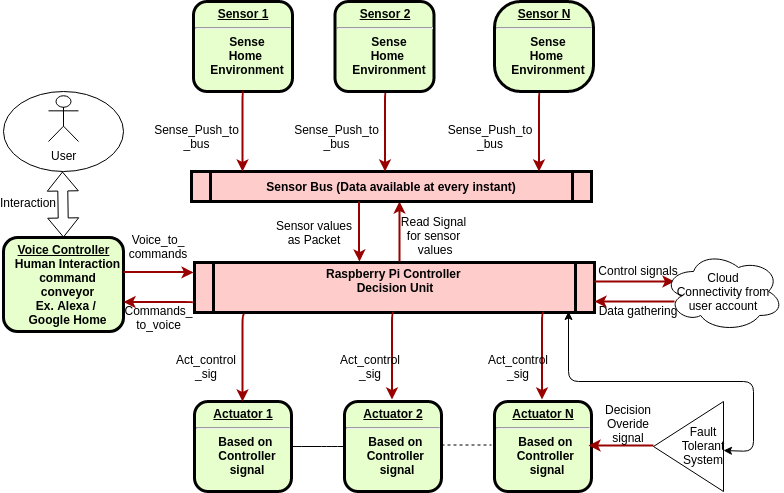

The diagram above was exported from draw.io. Its source (the exported page's mxGraphModel, read from the mxfile embedded in the PNG):
<mxGraphModel dx="1039" dy="467" grid="1" gridSize="10" guides="1" tooltips="1" connect="1" arrows="1" fold="1" page="1" pageScale="1" pageWidth="826" pageHeight="1169" background="#ffffff" math="0" shadow="0">
  <root>
    <mxCell id="0" />
    <mxCell id="1" parent="0" />
    <mxCell id="2" value="&lt;p style=&quot;margin: 0px ; margin-top: 4px ; text-align: center ; text-decoration: underline&quot;&gt;&lt;strong&gt;Sensor 1&lt;/strong&gt;&lt;/p&gt;&lt;hr&gt;&lt;p style=&quot;margin: 0px ; margin-left: 8px&quot;&gt;Sense&lt;/p&gt;&lt;p style=&quot;margin: 0px ; margin-left: 8px&quot;&gt;Home&amp;nbsp;&lt;/p&gt;&lt;p style=&quot;margin: 0px ; margin-left: 8px&quot;&gt;Environment&lt;/p&gt;" style="verticalAlign=middle;align=center;overflow=fill;fontSize=12;fontFamily=Helvetica;html=1;rounded=1;fontStyle=1;strokeWidth=3;fillColor=#E6FFCC" parent="1" vertex="1">
      <mxGeometry x="200" y="130" width="99" height="90" as="geometry" />
    </mxCell>
    <mxCell id="5" value="Raspberry Pi Controller &#10;Decision Unit&#10;" style="shape=process;whiteSpace=wrap;align=center;verticalAlign=middle;size=0.0475;fontStyle=1;strokeWidth=3;fillColor=#FFCCCC" parent="1" vertex="1">
      <mxGeometry x="200.99999999999991" y="391" width="400" height="50" as="geometry" />
    </mxCell>
    <mxCell id="72" value="" style="edgeStyle=elbowEdgeStyle;elbow=vertical;strokeColor=#990000;strokeWidth=2" parent="1" source="5" edge="1">
      <mxGeometry width="100" height="100" relative="1" as="geometry">
        <mxPoint x="500" y="500" as="sourcePoint" />
        <mxPoint x="681" y="410" as="targetPoint" />
        <Array as="points">
          <mxPoint x="650" y="410" />
        </Array>
      </mxGeometry>
    </mxCell>
    <mxCell id="73" value="" style="edgeStyle=elbowEdgeStyle;elbow=vertical;strokeColor=#990000;strokeWidth=2" parent="1" target="5" edge="1">
      <mxGeometry width="100" height="100" relative="1" as="geometry">
        <mxPoint x="681" y="430" as="sourcePoint" />
        <mxPoint x="560" y="400" as="targetPoint" />
        <Array as="points">
          <mxPoint x="650" y="430" />
        </Array>
      </mxGeometry>
    </mxCell>
    <mxCell id="74" value="Control signals" style="text;spacingTop=-5;align=center" parent="1" vertex="1">
      <mxGeometry x="630" y="390.99999999999994" width="30" height="20" as="geometry" />
    </mxCell>
    <mxCell id="75" value="Data gathering" style="text;spacingTop=-5;align=center" parent="1" vertex="1">
      <mxGeometry x="630" y="431" width="30" height="19" as="geometry" />
    </mxCell>
    <mxCell id="89" value="" style="edgeStyle=elbowEdgeStyle;elbow=horizontal;strokeColor=#990000;strokeWidth=2" parent="1" edge="1">
      <mxGeometry width="100" height="100" relative="1" as="geometry">
        <mxPoint x="406" y="390" as="sourcePoint" />
        <mxPoint x="406" y="330" as="targetPoint" />
        <Array as="points">
          <mxPoint x="406" y="359" />
        </Array>
      </mxGeometry>
    </mxCell>
    <mxCell id="Q-lrPqNI40KiLu-yVR7c-98" value="Sensor Bus (Data available at every instant)" style="shape=process;whiteSpace=wrap;align=center;verticalAlign=middle;size=0.0475;fontStyle=1;strokeWidth=3;fillColor=#FFCCCC" parent="1" vertex="1">
      <mxGeometry x="198" y="300" width="400" height="30" as="geometry" />
    </mxCell>
    <mxCell id="Q-lrPqNI40KiLu-yVR7c-100" value="" style="edgeStyle=elbowEdgeStyle;elbow=horizontal;strokeColor=#990000;strokeWidth=2" parent="1" edge="1">
      <mxGeometry width="100" height="100" relative="1" as="geometry">
        <mxPoint x="365.5" y="330" as="sourcePoint" />
        <mxPoint x="366" y="390" as="targetPoint" />
        <Array as="points">
          <mxPoint x="365.5" y="359" />
        </Array>
      </mxGeometry>
    </mxCell>
    <mxCell id="Q-lrPqNI40KiLu-yVR7c-103" value="&lt;p style=&quot;margin: 0px ; margin-top: 4px ; text-align: center ; text-decoration: underline&quot;&gt;&lt;strong&gt;Voice Controller&lt;/strong&gt;&lt;/p&gt;&lt;p style=&quot;margin: 0px ; margin-left: 8px&quot;&gt;&lt;span&gt;Human Interaction&lt;/span&gt;&lt;br&gt;&lt;/p&gt;&lt;p style=&quot;margin: 0px ; margin-left: 8px&quot;&gt;&lt;span&gt;command&lt;/span&gt;&lt;/p&gt;&lt;p style=&quot;margin: 0px ; margin-left: 8px&quot;&gt;conveyor&lt;/p&gt;&lt;p style=&quot;margin: 0px ; margin-left: 8px&quot;&gt;Ex. Alexa /&amp;nbsp;&lt;/p&gt;&lt;p style=&quot;margin: 0px ; margin-left: 8px&quot;&gt;Google Home&lt;/p&gt;" style="verticalAlign=middle;align=center;overflow=fill;fontSize=12;fontFamily=Helvetica;html=1;rounded=1;fontStyle=1;strokeWidth=3;fillColor=#E6FFCC" parent="1" vertex="1">
      <mxGeometry x="10" y="366" width="120" height="94" as="geometry" />
    </mxCell>
    <mxCell id="Q-lrPqNI40KiLu-yVR7c-110" value="" style="edgeStyle=elbowEdgeStyle;elbow=vertical;strokeColor=#990000;strokeWidth=2" parent="1" edge="1">
      <mxGeometry width="100" height="100" relative="1" as="geometry">
        <mxPoint x="130" y="400.5" as="sourcePoint" />
        <mxPoint x="200" y="401" as="targetPoint" />
        <Array as="points">
          <mxPoint x="179" y="400.5" />
        </Array>
      </mxGeometry>
    </mxCell>
    <mxCell id="Q-lrPqNI40KiLu-yVR7c-111" value="" style="edgeStyle=elbowEdgeStyle;elbow=vertical;strokeColor=#990000;strokeWidth=2" parent="1" edge="1">
      <mxGeometry width="100" height="100" relative="1" as="geometry">
        <mxPoint x="200" y="431" as="sourcePoint" />
        <mxPoint x="130" y="430.5" as="targetPoint" />
        <Array as="points">
          <mxPoint x="179" y="430.5" />
        </Array>
      </mxGeometry>
    </mxCell>
    <mxCell id="Q-lrPqNI40KiLu-yVR7c-112" value="Cloud&lt;br&gt;Connectivity from user account&lt;br&gt;" style="ellipse;shape=cloud;whiteSpace=wrap;html=1;" parent="1" vertex="1">
      <mxGeometry x="670" y="380" width="120" height="80" as="geometry" />
    </mxCell>
    <mxCell id="Q-lrPqNI40KiLu-yVR7c-115" value="Voice_to_&#10;commands&#10;" style="text;spacingTop=-5;align=center" parent="1" vertex="1">
      <mxGeometry x="150" y="359.99999999999994" width="30" height="20" as="geometry" />
    </mxCell>
    <mxCell id="Q-lrPqNI40KiLu-yVR7c-116" value="Commands_&#10;to_voice&#10;" style="text;spacingTop=-5;align=center" parent="1" vertex="1">
      <mxGeometry x="150.5" y="430.99999999999994" width="30" height="20" as="geometry" />
    </mxCell>
    <mxCell id="Q-lrPqNI40KiLu-yVR7c-117" value="Sensor values&#10;as Packet&#10;" style="text;spacingTop=-5;align=center" parent="1" vertex="1">
      <mxGeometry x="306" y="346" width="30" height="20" as="geometry" />
    </mxCell>
    <mxCell id="Q-lrPqNI40KiLu-yVR7c-118" value="Read Signal&#10;for sensor&#10; values&#10;" style="text;spacingTop=-5;align=center;rotation=0;" parent="1" vertex="1">
      <mxGeometry x="425.5" y="342" width="30" height="24" as="geometry" />
    </mxCell>
    <mxCell id="Q-lrPqNI40KiLu-yVR7c-124" value="" style="edgeStyle=elbowEdgeStyle;elbow=horizontal;strokeColor=#990000;strokeWidth=2;exitX=0.5;exitY=1;exitDx=0;exitDy=0;" parent="1" source="2" edge="1">
      <mxGeometry width="100" height="100" relative="1" as="geometry">
        <mxPoint x="249" y="231" as="sourcePoint" />
        <mxPoint x="249" y="300" as="targetPoint" />
        <Array as="points">
          <mxPoint x="249" y="260" />
        </Array>
      </mxGeometry>
    </mxCell>
    <mxCell id="Q-lrPqNI40KiLu-yVR7c-125" value="" style="edgeStyle=elbowEdgeStyle;elbow=horizontal;strokeColor=#990000;strokeWidth=2;exitX=0.5;exitY=1;exitDx=0;exitDy=0;" parent="1" edge="1">
      <mxGeometry width="100" height="100" relative="1" as="geometry">
        <mxPoint x="392.5" y="220" as="sourcePoint" />
        <mxPoint x="391.5" y="300" as="targetPoint" />
        <Array as="points">
          <mxPoint x="391.5" y="260" />
        </Array>
      </mxGeometry>
    </mxCell>
    <mxCell id="Q-lrPqNI40KiLu-yVR7c-126" value="" style="edgeStyle=elbowEdgeStyle;elbow=horizontal;strokeColor=#990000;strokeWidth=2;exitX=0.5;exitY=1;exitDx=0;exitDy=0;" parent="1" edge="1">
      <mxGeometry width="100" height="100" relative="1" as="geometry">
        <mxPoint x="546.5" y="220" as="sourcePoint" />
        <mxPoint x="545.5" y="300" as="targetPoint" />
        <Array as="points">
          <mxPoint x="545.5" y="260" />
        </Array>
      </mxGeometry>
    </mxCell>
    <mxCell id="Q-lrPqNI40KiLu-yVR7c-127" value="Sense_Push_to&#10;_bus&#10;" style="text;spacingTop=-5;align=center" parent="1" vertex="1">
      <mxGeometry x="188.5" y="250" width="30" height="20" as="geometry" />
    </mxCell>
    <mxCell id="Q-lrPqNI40KiLu-yVR7c-128" value="Sense_Push_to&#10;_bus&#10;" style="text;spacingTop=-5;align=center" parent="1" vertex="1">
      <mxGeometry x="328.5" y="250" width="30" height="20" as="geometry" />
    </mxCell>
    <mxCell id="Q-lrPqNI40KiLu-yVR7c-131" value="Sense_Push_to&#10;_bus&#10;" style="text;spacingTop=-5;align=center" parent="1" vertex="1">
      <mxGeometry x="482" y="250" width="30" height="20" as="geometry" />
    </mxCell>
    <mxCell id="Q-lrPqNI40KiLu-yVR7c-149" value="" style="ellipse;whiteSpace=wrap;html=1;" parent="1" vertex="1">
      <mxGeometry x="10" y="220" width="120" height="80" as="geometry" />
    </mxCell>
    <mxCell id="Q-lrPqNI40KiLu-yVR7c-150" value="User" style="shape=umlActor;verticalLabelPosition=bottom;labelBackgroundColor=#ffffff;verticalAlign=top;html=1;outlineConnect=0;" parent="1" vertex="1">
      <mxGeometry x="55" y="224" width="30" height="46" as="geometry" />
    </mxCell>
    <mxCell id="Q-lrPqNI40KiLu-yVR7c-151" value="" style="shape=flexArrow;endArrow=classic;startArrow=classic;html=1;exitX=0.5;exitY=0;exitDx=0;exitDy=0;" parent="1" source="Q-lrPqNI40KiLu-yVR7c-103" edge="1">
      <mxGeometry width="50" height="50" relative="1" as="geometry">
        <mxPoint x="69" y="360" as="sourcePoint" />
        <mxPoint x="69" y="300" as="targetPoint" />
      </mxGeometry>
    </mxCell>
    <mxCell id="Q-lrPqNI40KiLu-yVR7c-153" value="Interaction&#10;" style="text;spacingTop=-5;align=center" parent="1" vertex="1">
      <mxGeometry x="20" y="323" width="30" height="20" as="geometry" />
    </mxCell>
    <mxCell id="Q-lrPqNI40KiLu-yVR7c-157" value="&lt;p style=&quot;margin: 0px ; margin-top: 4px ; text-align: center ; text-decoration: underline&quot;&gt;&lt;strong&gt;Actuator N&lt;/strong&gt;&lt;/p&gt;&lt;hr&gt;&lt;p style=&quot;margin: 0px ; margin-left: 8px&quot;&gt;Based on&amp;nbsp;&lt;/p&gt;&lt;p style=&quot;margin: 0px ; margin-left: 8px&quot;&gt;Controller&amp;nbsp;&lt;/p&gt;&lt;p style=&quot;margin: 0px ; margin-left: 8px&quot;&gt;signal&lt;/p&gt;" style="verticalAlign=middle;align=center;overflow=fill;fontSize=12;fontFamily=Helvetica;html=1;rounded=1;fontStyle=1;strokeWidth=3;fillColor=#E6FFCC" parent="1" vertex="1">
      <mxGeometry x="501" y="530" width="97" height="90" as="geometry" />
    </mxCell>
    <mxCell id="Q-lrPqNI40KiLu-yVR7c-158" value="&lt;p style=&quot;margin: 0px ; margin-top: 4px ; text-align: center ; text-decoration: underline&quot;&gt;&lt;strong&gt;Actuator 1&lt;/strong&gt;&lt;/p&gt;&lt;hr&gt;&lt;p style=&quot;margin: 0px ; margin-left: 8px&quot;&gt;Based on&amp;nbsp;&lt;br&gt;Controller&lt;/p&gt;&lt;p style=&quot;margin: 0px ; margin-left: 8px&quot;&gt;signal&lt;/p&gt;" style="verticalAlign=middle;align=center;overflow=fill;fontSize=12;fontFamily=Helvetica;html=1;rounded=1;fontStyle=1;strokeWidth=3;fillColor=#E6FFCC" parent="1" vertex="1">
      <mxGeometry x="201" y="530" width="97" height="90" as="geometry" />
    </mxCell>
    <mxCell id="Q-lrPqNI40KiLu-yVR7c-159" value="&lt;p style=&quot;margin: 0px ; margin-top: 4px ; text-align: center ; text-decoration: underline&quot;&gt;&lt;strong&gt;Actuator 2&lt;/strong&gt;&lt;/p&gt;&lt;hr&gt;&lt;p style=&quot;margin: 0px ; margin-left: 8px&quot;&gt;Based on&amp;nbsp;&lt;/p&gt;&lt;p style=&quot;margin: 0px ; margin-left: 8px&quot;&gt;Controller&amp;nbsp;&lt;/p&gt;&lt;p style=&quot;margin: 0px ; margin-left: 8px&quot;&gt;signal&lt;/p&gt;" style="verticalAlign=middle;align=center;overflow=fill;fontSize=12;fontFamily=Helvetica;html=1;rounded=1;fontStyle=1;strokeWidth=3;fillColor=#E6FFCC" parent="1" vertex="1">
      <mxGeometry x="351" y="530" width="97" height="90" as="geometry" />
    </mxCell>
    <mxCell id="Q-lrPqNI40KiLu-yVR7c-161" value="" style="edgeStyle=elbowEdgeStyle;elbow=horizontal;strokeColor=#990000;strokeWidth=2;exitX=0.125;exitY=1.04;exitDx=0;exitDy=0;exitPerimeter=0;" parent="1" source="5" edge="1">
      <mxGeometry width="100" height="100" relative="1" as="geometry">
        <mxPoint x="250" y="450" as="sourcePoint" />
        <mxPoint x="249" y="530" as="targetPoint" />
        <Array as="points">
          <mxPoint x="249" y="440" />
        </Array>
      </mxGeometry>
    </mxCell>
    <mxCell id="Q-lrPqNI40KiLu-yVR7c-162" value="" style="edgeStyle=elbowEdgeStyle;elbow=horizontal;strokeColor=#990000;strokeWidth=2;exitX=0.125;exitY=1.04;exitDx=0;exitDy=0;exitPerimeter=0;" parent="1" edge="1">
      <mxGeometry width="100" height="100" relative="1" as="geometry">
        <mxPoint x="400.5" y="441" as="sourcePoint" />
        <mxPoint x="398.5" y="528" as="targetPoint" />
        <Array as="points">
          <mxPoint x="398.5" y="438" />
        </Array>
      </mxGeometry>
    </mxCell>
    <mxCell id="Q-lrPqNI40KiLu-yVR7c-163" value="" style="edgeStyle=elbowEdgeStyle;elbow=horizontal;strokeColor=#990000;strokeWidth=2;exitX=0.125;exitY=1.04;exitDx=0;exitDy=0;exitPerimeter=0;" parent="1" edge="1">
      <mxGeometry width="100" height="100" relative="1" as="geometry">
        <mxPoint x="550.5" y="441" as="sourcePoint" />
        <mxPoint x="548.5" y="528" as="targetPoint" />
        <Array as="points">
          <mxPoint x="548.5" y="438" />
        </Array>
      </mxGeometry>
    </mxCell>
    <mxCell id="Q-lrPqNI40KiLu-yVR7c-165" value="Act_control&#10;_sig" style="text;spacingTop=-5;align=center" parent="1" vertex="1">
      <mxGeometry x="198" y="480" width="30" height="20" as="geometry" />
    </mxCell>
    <mxCell id="Q-lrPqNI40KiLu-yVR7c-166" value="Act_control&#10;_sig" style="text;spacingTop=-5;align=center" parent="1" vertex="1">
      <mxGeometry x="362" y="480" width="30" height="20" as="geometry" />
    </mxCell>
    <mxCell id="Q-lrPqNI40KiLu-yVR7c-167" value="Act_control&#10;_sig" style="text;spacingTop=-5;align=center" parent="1" vertex="1">
      <mxGeometry x="510" y="480" width="30" height="20" as="geometry" />
    </mxCell>
    <mxCell id="Q-lrPqNI40KiLu-yVR7c-172" value="" style="triangle;whiteSpace=wrap;html=1;rotation=180;" parent="1" vertex="1">
      <mxGeometry x="660" y="530" width="70" height="90" as="geometry" />
    </mxCell>
    <mxCell id="Q-lrPqNI40KiLu-yVR7c-174" value="" style="endArrow=none;html=1;" parent="1" edge="1">
      <mxGeometry width="50" height="50" relative="1" as="geometry">
        <mxPoint x="298" y="575" as="sourcePoint" />
        <mxPoint x="350" y="575" as="targetPoint" />
        <Array as="points">
          <mxPoint x="318" y="575" />
          <mxPoint x="338" y="575" />
        </Array>
      </mxGeometry>
    </mxCell>
    <mxCell id="Q-lrPqNI40KiLu-yVR7c-176" value="Fault Tolerant&lt;br&gt;System&lt;br&gt;" style="text;html=1;strokeColor=none;fillColor=none;align=center;verticalAlign=middle;whiteSpace=wrap;rounded=0;" parent="1" vertex="1">
      <mxGeometry x="690" y="564" width="40" height="20" as="geometry" />
    </mxCell>
    <mxCell id="Q-lrPqNI40KiLu-yVR7c-179" value="" style="edgeStyle=elbowEdgeStyle;elbow=vertical;strokeColor=#990000;strokeWidth=2" parent="1" edge="1">
      <mxGeometry width="100" height="100" relative="1" as="geometry">
        <mxPoint x="660" y="574" as="sourcePoint" />
        <mxPoint x="595" y="574" as="targetPoint" />
        <Array as="points">
          <mxPoint x="644" y="574" />
        </Array>
      </mxGeometry>
    </mxCell>
    <mxCell id="Q-lrPqNI40KiLu-yVR7c-183" value="Decision &#10;Overide&#10;signal" style="text;spacingTop=-5;align=center" parent="1" vertex="1">
      <mxGeometry x="620" y="530" width="30" height="20" as="geometry" />
    </mxCell>
    <mxCell id="Q-lrPqNI40KiLu-yVR7c-184" value="" style="endArrow=classic;startArrow=classic;html=1;entryX=1;entryY=0.75;entryDx=0;entryDy=0;" parent="1" target="Q-lrPqNI40KiLu-yVR7c-176" edge="1">
      <mxGeometry width="50" height="50" relative="1" as="geometry">
        <mxPoint x="575" y="440" as="sourcePoint" />
        <mxPoint x="755" y="550" as="targetPoint" />
        <Array as="points">
          <mxPoint x="575" y="510" />
          <mxPoint x="760" y="510" />
          <mxPoint x="760" y="580" />
        </Array>
      </mxGeometry>
    </mxCell>
    <mxCell id="Q-lrPqNI40KiLu-yVR7c-185" value="&lt;p style=&quot;margin: 0px ; margin-top: 4px ; text-align: center ; text-decoration: underline&quot;&gt;&lt;strong&gt;Sensor 2&lt;/strong&gt;&lt;/p&gt;&lt;hr&gt;&lt;p style=&quot;margin: 0px ; margin-left: 8px&quot;&gt;Sense&lt;/p&gt;&lt;p style=&quot;margin: 0px ; margin-left: 8px&quot;&gt;Home&amp;nbsp;&lt;/p&gt;&lt;p style=&quot;margin: 0px ; margin-left: 8px&quot;&gt;Environment&lt;/p&gt;" style="verticalAlign=middle;align=center;overflow=fill;fontSize=12;fontFamily=Helvetica;html=1;rounded=1;fontStyle=1;strokeWidth=3;fillColor=#E6FFCC" parent="1" vertex="1">
      <mxGeometry x="341.5" y="130" width="99" height="90" as="geometry" />
    </mxCell>
    <mxCell id="Q-lrPqNI40KiLu-yVR7c-186" value="&lt;p style=&quot;margin: 0px ; margin-top: 4px ; text-align: center ; text-decoration: underline&quot;&gt;&lt;strong&gt;Sensor N&lt;/strong&gt;&lt;/p&gt;&lt;hr&gt;&lt;p style=&quot;margin: 0px ; margin-left: 8px&quot;&gt;Sense&lt;/p&gt;&lt;p style=&quot;margin: 0px ; margin-left: 8px&quot;&gt;Home&amp;nbsp;&lt;/p&gt;&lt;p style=&quot;margin: 0px ; margin-left: 8px&quot;&gt;Environment&lt;/p&gt;" style="verticalAlign=middle;align=center;overflow=fill;fontSize=12;fontFamily=Helvetica;html=1;rounded=1;fontStyle=1;strokeWidth=3;fillColor=#E6FFCC;arcSize=29;" parent="1" vertex="1">
      <mxGeometry x="501" y="130" width="99" height="90" as="geometry" />
    </mxCell>
    <mxCell id="rFMlEUpwQjRFKlo5klsO-89" value="" style="endArrow=none;dashed=1;html=1;" parent="1" edge="1">
      <mxGeometry width="50" height="50" relative="1" as="geometry">
        <mxPoint x="448" y="573.5" as="sourcePoint" />
        <mxPoint x="498" y="573.5" as="targetPoint" />
      </mxGeometry>
    </mxCell>
  </root>
</mxGraphModel>